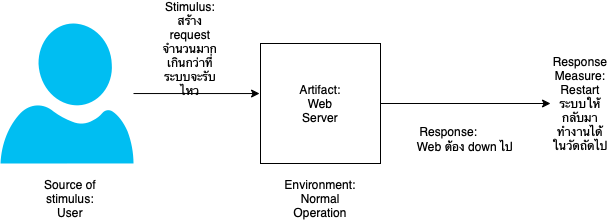

The diagram above was exported from draw.io. Its source (the exported page's mxGraphModel, read from the mxfile embedded in the PNG):
<mxGraphModel dx="788" dy="445" grid="1" gridSize="10" guides="1" tooltips="1" connect="1" arrows="1" fold="1" page="1" pageScale="1" pageWidth="850" pageHeight="1100" math="0" shadow="0">
  <root>
    <mxCell id="0" />
    <mxCell id="1" parent="0" />
    <mxCell id="LX5J0R8D7NYxNZZGikHA-6" style="edgeStyle=orthogonalEdgeStyle;rounded=0;orthogonalLoop=1;jettySize=auto;html=1;entryX=-0.008;entryY=0.417;entryDx=0;entryDy=0;entryPerimeter=0;" edge="1" parent="1" source="LX5J0R8D7NYxNZZGikHA-1" target="LX5J0R8D7NYxNZZGikHA-3">
      <mxGeometry relative="1" as="geometry" />
    </mxCell>
    <mxCell id="LX5J0R8D7NYxNZZGikHA-1" value="" style="verticalLabelPosition=bottom;html=1;verticalAlign=top;align=center;strokeColor=none;fillColor=#00BEF2;shape=mxgraph.azure.user;" vertex="1" parent="1">
      <mxGeometry x="170" y="270" width="133" height="140" as="geometry" />
    </mxCell>
    <mxCell id="LX5J0R8D7NYxNZZGikHA-2" value="Source of stimulus:&lt;br&gt;User" style="text;html=1;strokeColor=none;fillColor=none;align=center;verticalAlign=middle;whiteSpace=wrap;rounded=0;" vertex="1" parent="1">
      <mxGeometry x="210" y="430" width="60" height="30" as="geometry" />
    </mxCell>
    <mxCell id="LX5J0R8D7NYxNZZGikHA-12" style="edgeStyle=orthogonalEdgeStyle;rounded=0;orthogonalLoop=1;jettySize=auto;html=1;entryX=0;entryY=0.5;entryDx=0;entryDy=0;" edge="1" parent="1" source="LX5J0R8D7NYxNZZGikHA-3" target="LX5J0R8D7NYxNZZGikHA-9">
      <mxGeometry relative="1" as="geometry" />
    </mxCell>
    <mxCell id="LX5J0R8D7NYxNZZGikHA-3" value="" style="whiteSpace=wrap;html=1;aspect=fixed;" vertex="1" parent="1">
      <mxGeometry x="430" y="290" width="120" height="120" as="geometry" />
    </mxCell>
    <mxCell id="LX5J0R8D7NYxNZZGikHA-4" value="Artifact:&lt;br&gt;Web Server" style="text;html=1;strokeColor=none;fillColor=none;align=center;verticalAlign=middle;whiteSpace=wrap;rounded=0;" vertex="1" parent="1">
      <mxGeometry x="460" y="335" width="60" height="30" as="geometry" />
    </mxCell>
    <mxCell id="LX5J0R8D7NYxNZZGikHA-7" value="Stimulus: สร้าง request จำนวนมากเกินกว่าที่ระบบจะรับไหว" style="text;html=1;strokeColor=none;fillColor=none;align=center;verticalAlign=middle;whiteSpace=wrap;rounded=0;" vertex="1" parent="1">
      <mxGeometry x="330" y="280" width="60" height="30" as="geometry" />
    </mxCell>
    <mxCell id="LX5J0R8D7NYxNZZGikHA-8" value="Environment:&lt;br&gt;Normal Operation" style="text;html=1;strokeColor=none;fillColor=none;align=center;verticalAlign=middle;whiteSpace=wrap;rounded=0;" vertex="1" parent="1">
      <mxGeometry x="460" y="430" width="60" height="30" as="geometry" />
    </mxCell>
    <mxCell id="LX5J0R8D7NYxNZZGikHA-9" value="Response Measure:&lt;br&gt;Restart ระบบให้กลับมาทำงานได้ในวัดถัดไป" style="text;html=1;strokeColor=none;fillColor=none;align=center;verticalAlign=middle;whiteSpace=wrap;rounded=0;" vertex="1" parent="1">
      <mxGeometry x="720" y="335" width="60" height="30" as="geometry" />
    </mxCell>
    <mxCell id="LX5J0R8D7NYxNZZGikHA-10" value="Response:&lt;span style=&quot;white-space: pre&quot;&gt; &lt;/span&gt;" style="text;html=1;strokeColor=none;fillColor=none;align=center;verticalAlign=middle;whiteSpace=wrap;rounded=0;" vertex="1" parent="1">
      <mxGeometry x="510" y="335" width="220" height="85" as="geometry" />
    </mxCell>
    <mxCell id="LX5J0R8D7NYxNZZGikHA-13" value="Web ต้อง down ไป" style="text;html=1;strokeColor=none;fillColor=none;align=center;verticalAlign=middle;whiteSpace=wrap;rounded=0;" vertex="1" parent="1">
      <mxGeometry x="540" y="390" width="190" height="5" as="geometry" />
    </mxCell>
  </root>
</mxGraphModel>